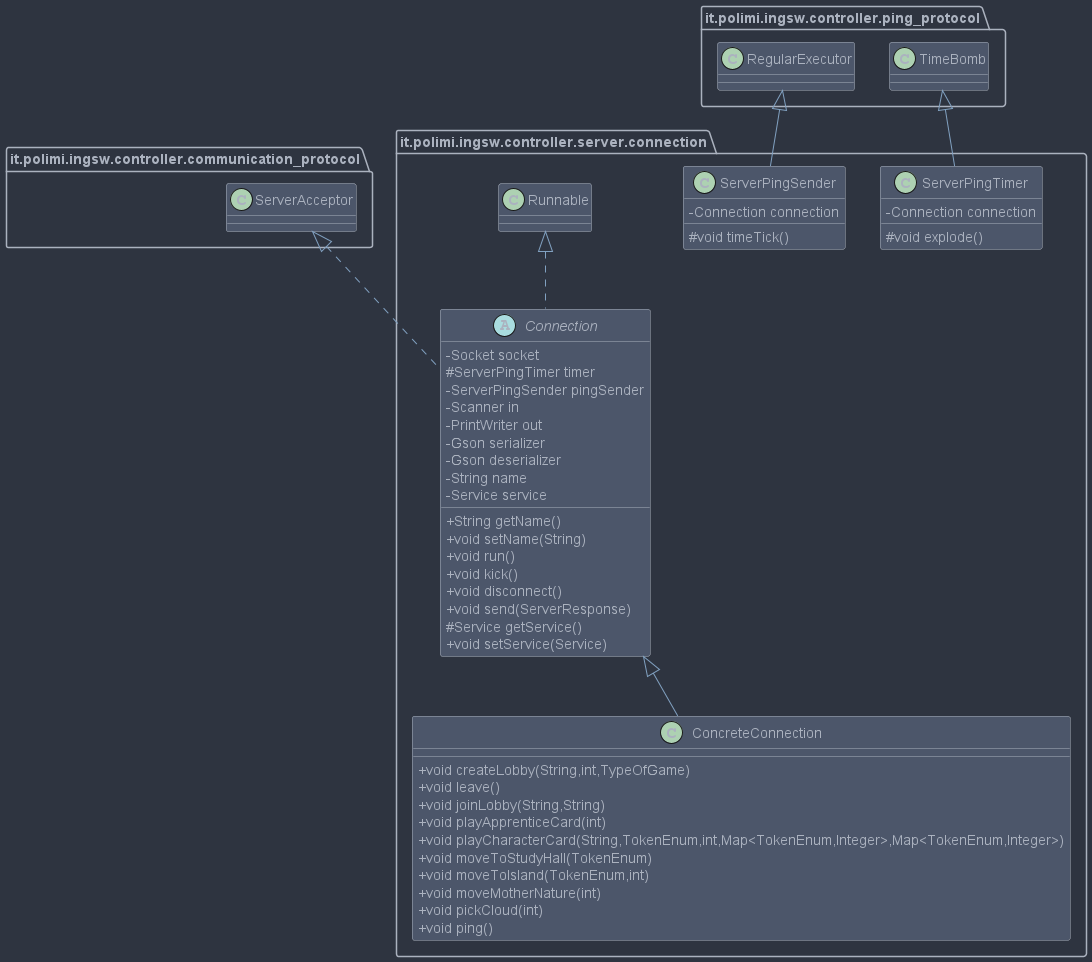

The diagram above was rendered by PlantUML. Its source (embedded in the PNG):
@startuml
skinparam classAttributeIconSize 0
!include skin.puml

class it.polimi.ingsw.controller.server.connection.ServerPingTimer {
- Connection connection
# void explode()
}
class it.polimi.ingsw.controller.server.connection.ServerPingSender {
- Connection connection
# void timeTick()
}
class it.polimi.ingsw.controller.server.connection.ConcreteConnection {
+ void createLobby(String,int,TypeOfGame)
+ void leave()
+ void joinLobby(String,String)
+ void playApprenticeCard(int)
+ void playCharacterCard(String,TokenEnum,int,Map<TokenEnum,Integer>,Map<TokenEnum,Integer>)
+ void moveToStudyHall(TokenEnum)
+ void moveToIsland(TokenEnum,int)
+ void moveMotherNature(int)
+ void pickCloud(int)
+ void ping()
}
abstract class it.polimi.ingsw.controller.server.connection.Connection {
- Socket socket
# ServerPingTimer timer
- ServerPingSender pingSender
- Scanner in
- PrintWriter out
- Gson serializer
- Gson deserializer
- String name
- Service service
+ String getName()
+ void setName(String)
+ void run()
+ void kick()
+ void disconnect()
+ void send(ServerResponse)
# Service getService()
+ void setService(Service)
}


it.polimi.ingsw.controller.ping_protocol.TimeBomb <|-- it.polimi.ingsw.controller.server.connection.ServerPingTimer
it.polimi.ingsw.controller.ping_protocol.RegularExecutor <|-- it.polimi.ingsw.controller.server.connection.ServerPingSender
it.polimi.ingsw.controller.server.connection.Connection <|-- it.polimi.ingsw.controller.server.connection.ConcreteConnection
it.polimi.ingsw.controller.server.connection.Runnable <|.. it.polimi.ingsw.controller.server.connection.Connection
it.polimi.ingsw.controller.communication_protocol.ServerAcceptor <|.. it.polimi.ingsw.controller.server.connection.Connection
@enduml